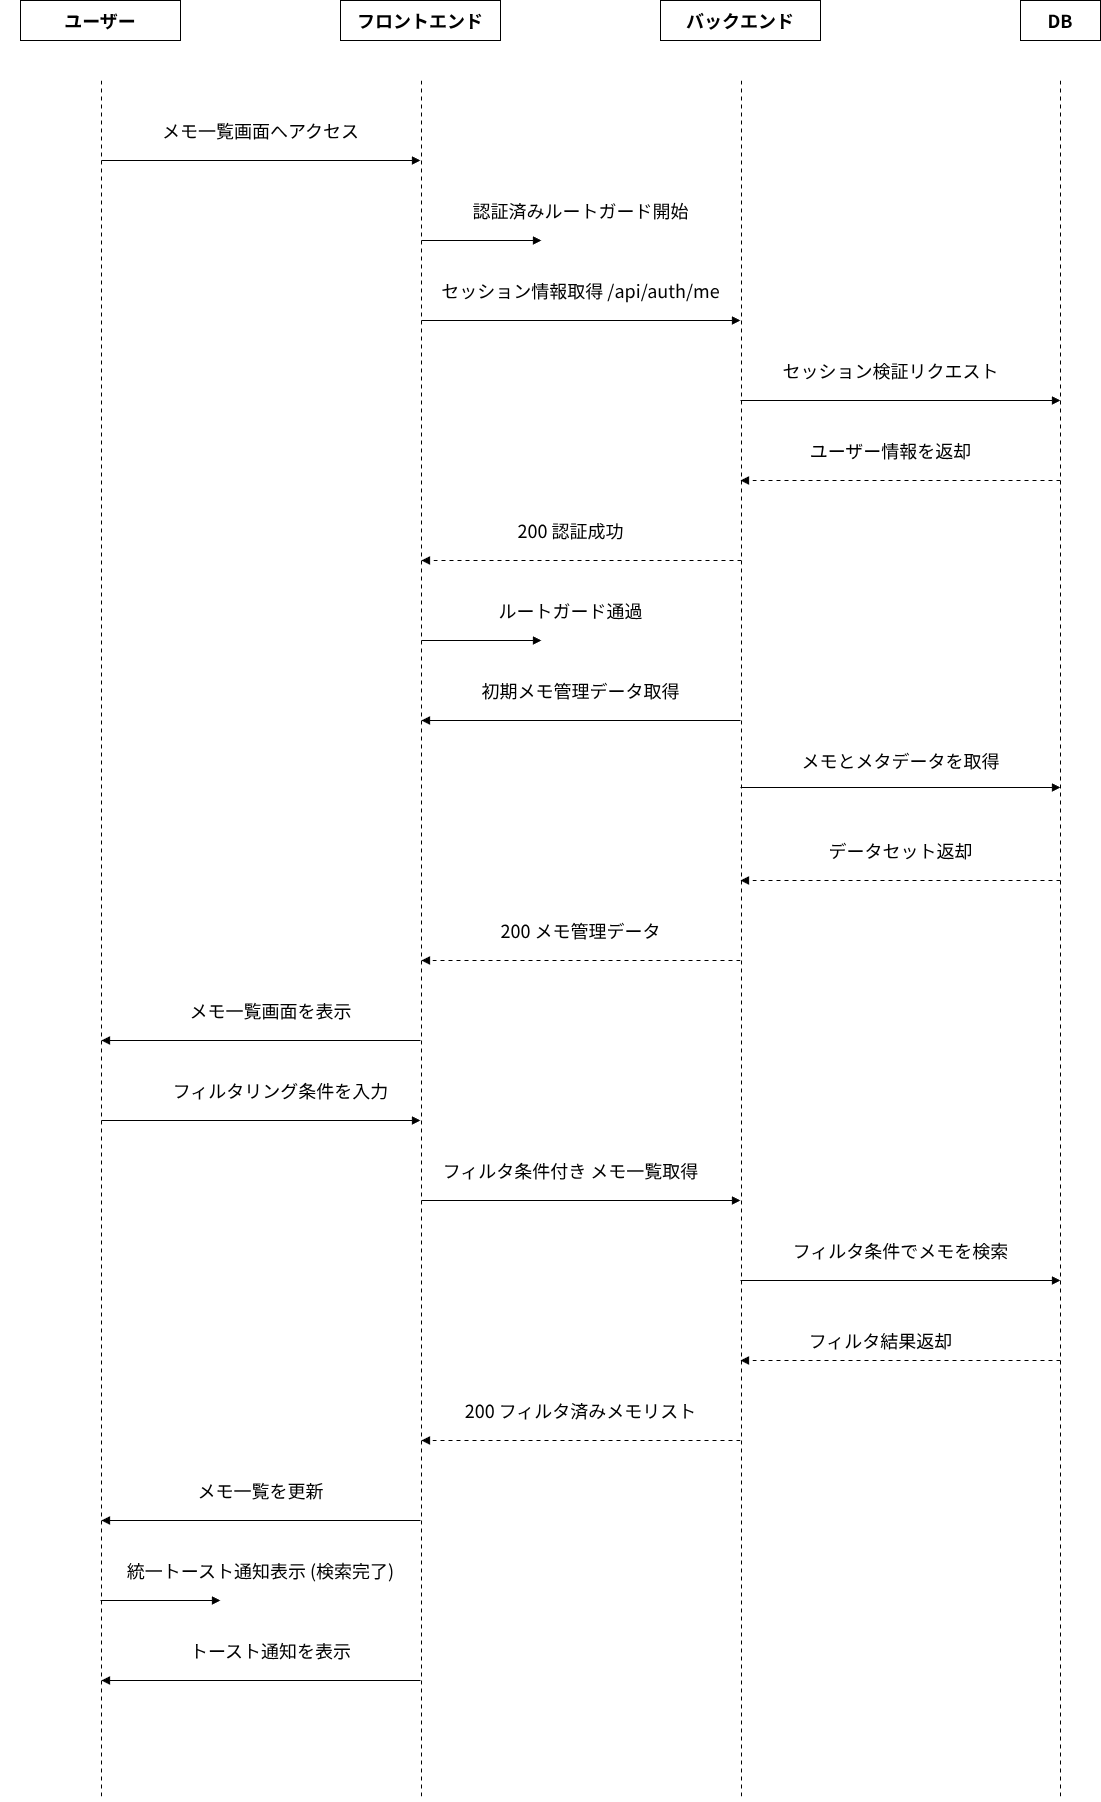

The diagram above was exported from draw.io. Its source (the exported page's mxGraphModel, read from the mxfile embedded in the PNG):
<mxGraphModel dx="1664" dy="1123" grid="1" gridSize="10" guides="1" tooltips="1" connect="1" arrows="1" fold="1" page="1" pageScale="1" pageWidth="1169" pageHeight="827" math="0" shadow="0">
  <root>
    <mxCell id="0" />
    <mxCell id="1" parent="0" />
    <mxCell id="2" style="edgeStyle=orthogonalEdgeStyle;rounded=0;orthogonalLoop=1;jettySize=auto;html=1;endArrow=block;endFill=1;strokeWidth=1;" edge="1" parent="1">
      <mxGeometry relative="1" as="geometry">
        <mxPoint x="161" y="200" as="sourcePoint" />
        <mxPoint x="480" y="200" as="targetPoint" />
      </mxGeometry>
    </mxCell>
    <mxCell id="3" style="edgeStyle=orthogonalEdgeStyle;rounded=0;orthogonalLoop=1;jettySize=auto;html=1;endArrow=block;endFill=1;strokeWidth=1;" edge="1" parent="1">
      <mxGeometry relative="1" as="geometry">
        <mxPoint x="481" y="280" as="sourcePoint" />
        <mxPoint x="601" y="280" as="targetPoint" />
      </mxGeometry>
    </mxCell>
    <mxCell id="4" style="edgeStyle=orthogonalEdgeStyle;rounded=0;orthogonalLoop=1;jettySize=auto;html=1;endArrow=block;endFill=1;strokeWidth=1;" edge="1" parent="1">
      <mxGeometry relative="1" as="geometry">
        <mxPoint x="481" y="360" as="sourcePoint" />
        <mxPoint x="800" y="360" as="targetPoint" />
      </mxGeometry>
    </mxCell>
    <mxCell id="5" style="edgeStyle=orthogonalEdgeStyle;rounded=0;orthogonalLoop=1;jettySize=auto;html=1;endArrow=block;endFill=1;strokeWidth=1;" edge="1" parent="1">
      <mxGeometry relative="1" as="geometry">
        <mxPoint x="800" y="440" as="sourcePoint" />
        <mxPoint x="1120" y="440" as="targetPoint" />
      </mxGeometry>
    </mxCell>
    <mxCell id="6" style="edgeStyle=orthogonalEdgeStyle;rounded=0;orthogonalLoop=1;jettySize=auto;html=1;endArrow=block;endFill=1;strokeWidth=1;dashed=1;dashPattern=4 4;" edge="1" parent="1">
      <mxGeometry relative="1" as="geometry">
        <mxPoint x="1120" y="520" as="sourcePoint" />
        <mxPoint x="800" y="520" as="targetPoint" />
      </mxGeometry>
    </mxCell>
    <mxCell id="7" style="edgeStyle=orthogonalEdgeStyle;rounded=0;orthogonalLoop=1;jettySize=auto;html=1;endArrow=block;endFill=1;strokeWidth=1;dashed=1;dashPattern=4 4;" edge="1" parent="1">
      <mxGeometry relative="1" as="geometry">
        <mxPoint x="801" y="600" as="sourcePoint" />
        <mxPoint x="481" y="600" as="targetPoint" />
      </mxGeometry>
    </mxCell>
    <mxCell id="8" style="edgeStyle=orthogonalEdgeStyle;rounded=0;orthogonalLoop=1;jettySize=auto;html=1;endArrow=block;endFill=1;strokeWidth=1;" edge="1" parent="1">
      <mxGeometry relative="1" as="geometry">
        <mxPoint x="481" y="680" as="sourcePoint" />
        <mxPoint x="601" y="680" as="targetPoint" />
      </mxGeometry>
    </mxCell>
    <mxCell id="9" style="edgeStyle=orthogonalEdgeStyle;rounded=0;orthogonalLoop=1;jettySize=auto;html=1;endArrow=block;endFill=1;strokeWidth=1;" edge="1" parent="1">
      <mxGeometry relative="1" as="geometry">
        <mxPoint x="800" y="760" as="sourcePoint" />
        <mxPoint x="481" y="760" as="targetPoint" />
      </mxGeometry>
    </mxCell>
    <mxCell id="10" style="edgeStyle=orthogonalEdgeStyle;rounded=0;orthogonalLoop=1;jettySize=auto;html=1;endArrow=block;endFill=1;strokeWidth=1;" edge="1" parent="1">
      <mxGeometry relative="1" as="geometry">
        <mxPoint x="800" y="827" as="sourcePoint" />
        <mxPoint x="1120" y="827" as="targetPoint" />
      </mxGeometry>
    </mxCell>
    <mxCell id="11" style="edgeStyle=orthogonalEdgeStyle;rounded=0;orthogonalLoop=1;jettySize=auto;html=1;endArrow=block;endFill=1;strokeWidth=1;dashed=1;dashPattern=4 4;" edge="1" parent="1">
      <mxGeometry relative="1" as="geometry">
        <mxPoint x="1120" y="920" as="sourcePoint" />
        <mxPoint x="800" y="920" as="targetPoint" />
      </mxGeometry>
    </mxCell>
    <mxCell id="12" style="edgeStyle=orthogonalEdgeStyle;rounded=0;orthogonalLoop=1;jettySize=auto;html=1;endArrow=block;endFill=1;strokeWidth=1;dashed=1;dashPattern=4 4;" edge="1" parent="1">
      <mxGeometry relative="1" as="geometry">
        <mxPoint x="800" y="1000" as="sourcePoint" />
        <mxPoint x="481" y="1000" as="targetPoint" />
      </mxGeometry>
    </mxCell>
    <mxCell id="13" style="edgeStyle=orthogonalEdgeStyle;rounded=0;orthogonalLoop=1;jettySize=auto;html=1;endArrow=block;endFill=1;strokeWidth=1;" edge="1" parent="1">
      <mxGeometry relative="1" as="geometry">
        <mxPoint x="480" y="1080" as="sourcePoint" />
        <mxPoint x="161" y="1080" as="targetPoint" />
      </mxGeometry>
    </mxCell>
    <mxCell id="14" style="edgeStyle=orthogonalEdgeStyle;rounded=0;orthogonalLoop=1;jettySize=auto;html=1;endArrow=block;endFill=1;strokeWidth=1;" edge="1" parent="1">
      <mxGeometry relative="1" as="geometry">
        <mxPoint x="161" y="1160" as="sourcePoint" />
        <mxPoint x="480" y="1160" as="targetPoint" />
      </mxGeometry>
    </mxCell>
    <mxCell id="15" style="edgeStyle=orthogonalEdgeStyle;rounded=0;orthogonalLoop=1;jettySize=auto;html=1;endArrow=block;endFill=1;strokeWidth=1;" edge="1" parent="1">
      <mxGeometry relative="1" as="geometry">
        <mxPoint x="481" y="1240" as="sourcePoint" />
        <mxPoint x="800" y="1240" as="targetPoint" />
      </mxGeometry>
    </mxCell>
    <mxCell id="16" style="edgeStyle=orthogonalEdgeStyle;rounded=0;orthogonalLoop=1;jettySize=auto;html=1;endArrow=block;endFill=1;strokeWidth=1;" edge="1" parent="1">
      <mxGeometry relative="1" as="geometry">
        <mxPoint x="800" y="1320" as="sourcePoint" />
        <mxPoint x="1120" y="1320" as="targetPoint" />
      </mxGeometry>
    </mxCell>
    <mxCell id="17" style="edgeStyle=orthogonalEdgeStyle;rounded=0;orthogonalLoop=1;jettySize=auto;html=1;endArrow=block;endFill=1;strokeWidth=1;dashed=1;dashPattern=4 4;" edge="1" parent="1">
      <mxGeometry relative="1" as="geometry">
        <mxPoint x="1120" y="1400" as="sourcePoint" />
        <mxPoint x="800" y="1400" as="targetPoint" />
      </mxGeometry>
    </mxCell>
    <mxCell id="18" style="edgeStyle=orthogonalEdgeStyle;rounded=0;orthogonalLoop=1;jettySize=auto;html=1;endArrow=block;endFill=1;strokeWidth=1;dashed=1;dashPattern=4 4;" edge="1" parent="1">
      <mxGeometry relative="1" as="geometry">
        <mxPoint x="800" y="1480" as="sourcePoint" />
        <mxPoint x="481" y="1480" as="targetPoint" />
      </mxGeometry>
    </mxCell>
    <mxCell id="19" style="edgeStyle=orthogonalEdgeStyle;rounded=0;orthogonalLoop=1;jettySize=auto;html=1;endArrow=block;endFill=1;strokeWidth=1;" edge="1" parent="1">
      <mxGeometry relative="1" as="geometry">
        <mxPoint x="480" y="1560" as="sourcePoint" />
        <mxPoint x="161" y="1560" as="targetPoint" />
      </mxGeometry>
    </mxCell>
    <mxCell id="20" style="edgeStyle=orthogonalEdgeStyle;rounded=0;orthogonalLoop=1;jettySize=auto;html=1;endArrow=block;endFill=1;strokeWidth=1;" edge="1" parent="1">
      <mxGeometry relative="1" as="geometry">
        <mxPoint x="160" y="1640" as="sourcePoint" />
        <mxPoint x="280" y="1640" as="targetPoint" />
      </mxGeometry>
    </mxCell>
    <mxCell id="21" style="edgeStyle=orthogonalEdgeStyle;rounded=0;orthogonalLoop=1;jettySize=auto;html=1;endArrow=block;endFill=1;strokeWidth=1;" edge="1" parent="1">
      <mxGeometry relative="1" as="geometry">
        <mxPoint x="480" y="1720" as="sourcePoint" />
        <mxPoint x="161" y="1720" as="targetPoint" />
      </mxGeometry>
    </mxCell>
    <mxCell id="22" style="edgeStyle=orthogonalEdgeStyle;rounded=0;orthogonalLoop=1;jettySize=auto;html=1;endArrow=none;startArrow=none;strokeWidth=1;dashed=1;dashPattern=4 4;" edge="1" parent="1">
      <mxGeometry relative="1" as="geometry">
        <mxPoint x="161" y="120" as="sourcePoint" />
        <mxPoint x="161" y="1840" as="targetPoint" />
      </mxGeometry>
    </mxCell>
    <mxCell id="23" style="edgeStyle=orthogonalEdgeStyle;rounded=0;orthogonalLoop=1;jettySize=auto;html=1;endArrow=none;startArrow=none;strokeWidth=1;dashed=1;dashPattern=4 4;" edge="1" parent="1">
      <mxGeometry relative="1" as="geometry">
        <mxPoint x="481" y="120" as="sourcePoint" />
        <mxPoint x="481" y="1840" as="targetPoint" />
      </mxGeometry>
    </mxCell>
    <mxCell id="24" style="edgeStyle=orthogonalEdgeStyle;rounded=0;orthogonalLoop=1;jettySize=auto;html=1;endArrow=none;startArrow=none;strokeWidth=1;dashed=1;dashPattern=4 4;" edge="1" parent="1">
      <mxGeometry relative="1" as="geometry">
        <mxPoint x="801" y="120" as="sourcePoint" />
        <mxPoint x="801" y="1840" as="targetPoint" />
      </mxGeometry>
    </mxCell>
    <mxCell id="25" style="edgeStyle=orthogonalEdgeStyle;rounded=0;orthogonalLoop=1;jettySize=auto;html=1;endArrow=none;startArrow=none;strokeWidth=1;dashed=1;dashPattern=4 4;" edge="1" parent="1">
      <mxGeometry relative="1" as="geometry">
        <mxPoint x="1120" y="120" as="sourcePoint" />
        <mxPoint x="1120" y="1840" as="targetPoint" />
      </mxGeometry>
    </mxCell>
    <mxCell id="26" value="ユーザー" style="shape=rectangle;whiteSpace=wrap;html=1;align=center;verticalAlign=middle;strokeColor=#000000;fillColor=none;fontSize=18;fontFamily=メイリオ;fontStyle=1;" vertex="1" parent="1">
      <mxGeometry x="80" y="40" width="160" height="40" as="geometry" />
    </mxCell>
    <mxCell id="27" value="フロントエンド" style="shape=rectangle;whiteSpace=wrap;html=1;align=center;verticalAlign=middle;strokeColor=#000000;fillColor=none;fontSize=18;fontFamily=メイリオ;fontStyle=1;" vertex="1" parent="1">
      <mxGeometry x="400" y="40" width="160" height="40" as="geometry" />
    </mxCell>
    <mxCell id="28" value="バックエンド" style="shape=rectangle;whiteSpace=wrap;html=1;align=center;verticalAlign=middle;strokeColor=#000000;fillColor=none;fontSize=18;fontFamily=メイリオ;fontStyle=1;" vertex="1" parent="1">
      <mxGeometry x="720" y="40" width="160" height="40" as="geometry" />
    </mxCell>
    <mxCell id="29" value="DB" style="shape=rectangle;whiteSpace=wrap;html=1;align=center;verticalAlign=middle;strokeColor=#000000;fillColor=none;fontSize=18;fontFamily=メイリオ;fontStyle=1;" vertex="1" parent="1">
      <mxGeometry x="1080" y="40" width="80" height="40" as="geometry" />
    </mxCell>
    <mxCell id="30" value="メモ一覧画面へアクセス" style="text;html=1;align=center;verticalAlign=middle;whiteSpace=nowrap;strokeColor=none;fillColor=none;fontSize=18;fontFamily=メイリオ;" vertex="1" parent="1">
      <mxGeometry x="140" y="150" width="360" height="40" as="geometry" />
    </mxCell>
    <mxCell id="31" value="認証済みルートガード開始" style="text;html=1;align=center;verticalAlign=middle;whiteSpace=nowrap;strokeColor=none;fillColor=none;fontSize=18;fontFamily=メイリオ;" vertex="1" parent="1">
      <mxGeometry x="460" y="230" width="360" height="40" as="geometry" />
    </mxCell>
    <mxCell id="32" value="セッション情報取得 /api/auth/me" style="text;html=1;align=center;verticalAlign=middle;whiteSpace=nowrap;strokeColor=none;fillColor=none;fontSize=18;fontFamily=メイリオ;" vertex="1" parent="1">
      <mxGeometry x="300" y="310" width="680" height="40" as="geometry" />
    </mxCell>
    <mxCell id="33" value="セッション検証リクエスト" style="text;html=1;align=center;verticalAlign=middle;whiteSpace=nowrap;strokeColor=none;fillColor=none;fontSize=18;fontFamily=メイリオ;" vertex="1" parent="1">
      <mxGeometry x="770" y="390" width="360" height="40" as="geometry" />
    </mxCell>
    <mxCell id="34" value="ユーザー情報を返却" style="text;html=1;align=center;verticalAlign=middle;whiteSpace=nowrap;strokeColor=none;fillColor=none;fontSize=18;fontFamily=メイリオ;" vertex="1" parent="1">
      <mxGeometry x="810" y="470" width="280" height="40" as="geometry" />
    </mxCell>
    <mxCell id="35" value="200 認証成功" style="text;html=1;align=center;verticalAlign=middle;whiteSpace=nowrap;strokeColor=none;fillColor=none;fontSize=18;fontFamily=メイリオ;" vertex="1" parent="1">
      <mxGeometry x="510" y="550" width="240" height="40" as="geometry" />
    </mxCell>
    <mxCell id="36" value="ルートガード通過" style="text;html=1;align=center;verticalAlign=middle;whiteSpace=nowrap;strokeColor=none;fillColor=none;fontSize=18;fontFamily=メイリオ;" vertex="1" parent="1">
      <mxGeometry x="510" y="630" width="240" height="40" as="geometry" />
    </mxCell>
    <mxCell id="37" value="初期メモ管理データ取得" style="text;html=1;align=center;verticalAlign=middle;whiteSpace=nowrap;strokeColor=none;fillColor=none;fontSize=18;fontFamily=メイリオ;" vertex="1" parent="1">
      <mxGeometry x="460" y="710" width="360" height="40" as="geometry" />
    </mxCell>
    <mxCell id="38" value="メモとメタデータを取得" style="text;html=1;align=center;verticalAlign=middle;whiteSpace=nowrap;strokeColor=none;fillColor=none;fontSize=18;fontFamily=メイリオ;" vertex="1" parent="1">
      <mxGeometry x="780" y="780" width="360" height="40" as="geometry" />
    </mxCell>
    <mxCell id="39" value="データセット返却" style="text;html=1;align=center;verticalAlign=middle;whiteSpace=nowrap;strokeColor=none;fillColor=none;fontSize=18;fontFamily=メイリオ;" vertex="1" parent="1">
      <mxGeometry x="840" y="870" width="240" height="40" as="geometry" />
    </mxCell>
    <mxCell id="40" value="200 メモ管理データ" style="text;html=1;align=center;verticalAlign=middle;whiteSpace=nowrap;strokeColor=none;fillColor=none;fontSize=18;fontFamily=メイリオ;" vertex="1" parent="1">
      <mxGeometry x="460" y="950" width="360" height="40" as="geometry" />
    </mxCell>
    <mxCell id="41" value="メモ一覧画面を表示" style="text;html=1;align=center;verticalAlign=middle;whiteSpace=nowrap;strokeColor=none;fillColor=none;fontSize=18;fontFamily=メイリオ;" vertex="1" parent="1">
      <mxGeometry x="190" y="1030" width="280" height="40" as="geometry" />
    </mxCell>
    <mxCell id="42" value="フィルタリング条件を入力" style="text;html=1;align=center;verticalAlign=middle;whiteSpace=nowrap;strokeColor=none;fillColor=none;fontSize=18;fontFamily=メイリオ;" vertex="1" parent="1">
      <mxGeometry x="160" y="1110" width="360" height="40" as="geometry" />
    </mxCell>
    <mxCell id="43" value="フィルタ条件付き メモ一覧取得" style="text;html=1;align=center;verticalAlign=middle;whiteSpace=nowrap;strokeColor=none;fillColor=none;fontSize=18;fontFamily=メイリオ;" vertex="1" parent="1">
      <mxGeometry x="390" y="1190" width="480" height="40" as="geometry" />
    </mxCell>
    <mxCell id="44" value="フィルタ条件でメモを検索" style="text;html=1;align=center;verticalAlign=middle;whiteSpace=nowrap;strokeColor=none;fillColor=none;fontSize=18;fontFamily=メイリオ;" vertex="1" parent="1">
      <mxGeometry x="780" y="1270" width="360" height="40" as="geometry" />
    </mxCell>
    <mxCell id="45" value="フィルタ結果返却" style="text;html=1;align=center;verticalAlign=middle;whiteSpace=nowrap;strokeColor=none;fillColor=none;fontSize=18;fontFamily=メイリオ;" vertex="1" parent="1">
      <mxGeometry x="820" y="1360" width="240" height="40" as="geometry" />
    </mxCell>
    <mxCell id="46" value="200 フィルタ済みメモリスト" style="text;html=1;align=center;verticalAlign=middle;whiteSpace=nowrap;strokeColor=none;fillColor=none;fontSize=18;fontFamily=メイリオ;" vertex="1" parent="1">
      <mxGeometry x="400" y="1430" width="480" height="40" as="geometry" />
    </mxCell>
    <mxCell id="47" value="メモ一覧を更新" style="text;html=1;align=center;verticalAlign=middle;whiteSpace=nowrap;strokeColor=none;fillColor=none;fontSize=18;fontFamily=メイリオ;" vertex="1" parent="1">
      <mxGeometry x="200" y="1510" width="240" height="40" as="geometry" />
    </mxCell>
    <mxCell id="48" value="統一トースト通知表示 (検索完了)" style="text;html=1;align=center;verticalAlign=middle;whiteSpace=nowrap;strokeColor=none;fillColor=none;fontSize=18;fontFamily=メイリオ;" vertex="1" parent="1">
      <mxGeometry x="60" y="1590" width="520" height="40" as="geometry" />
    </mxCell>
    <mxCell id="49" value="トースト通知を表示" style="text;html=1;align=center;verticalAlign=middle;whiteSpace=nowrap;strokeColor=none;fillColor=none;fontSize=18;fontFamily=メイリオ;" vertex="1" parent="1">
      <mxGeometry x="190" y="1670" width="280" height="40" as="geometry" />
    </mxCell>
  </root>
</mxGraphModel>